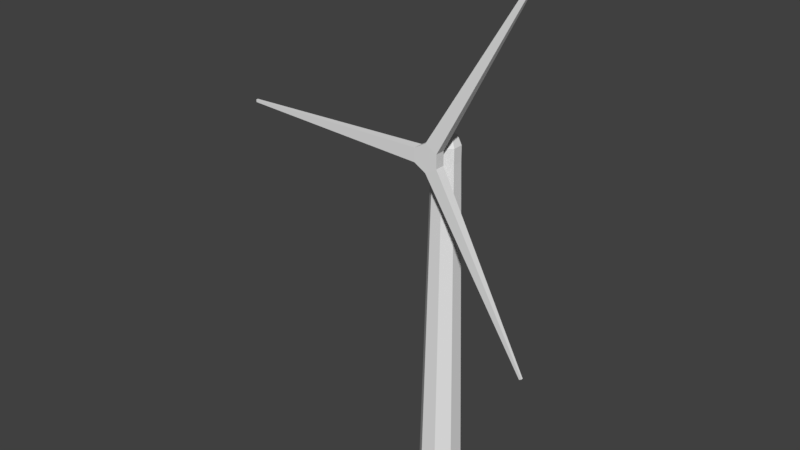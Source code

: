 # Source: windmill.blend  (saved by Blender 2.79.0; exported with 4.5.12 LTS)
import bpy
from mathutils import Matrix  # noqa: F401  (used for matrix-valued properties, if any)

bpy.ops.wm.read_factory_settings(use_empty=True)
scene = bpy.context.scene
scene.name = 'Scene'

# ---- collections
col_collection_1 = bpy.data.collections.new('Collection 1'); scene.collection.children.link(col_collection_1)

# ---- world
world_world = bpy.data.worlds.new('World'); scene.world = world_world
world_world.color = (0.05088, 0.05088, 0.05088)
world_world.use_sun_shadow = False
world_world.sun_shadow_jitter_overblur = 0.0
world_world.cycles.sampling_method = 'MANUAL'

# ---- meshes
me_cylinder_002 = bpy.data.meshes.new('Cylinder.002')
me_cylinder_002.from_pydata([(1.027e-06, -0.0225, -0.0625), (1.027e-06, 0.0225, -0.0625), (0.05413, -0.0225, -0.03125), (0.05413, 0.0225, -0.03125), (0.05413, -0.0225, 0.03125), (0.05413, 0.0225, 0.03125), (1.022e-06, -0.0225, 0.0625), (1.022e-06, 0.0225, 0.0625), (-0.05413, -0.0225, 0.03125), (-0.05413, 0.0225, 0.03125), (-0.05413, -0.0225, -0.03125), (-0.05413, 0.0225, -0.03125), (0.4737, -0.0045, -0.833), (0.4845, -0.0045, -0.8267), (0.4845, 0.0045, -0.8267), (0.4737, 0.0045, -0.833), (0.4845, 0.0045, 0.8267), (0.4845, -0.0045, 0.8267), (0.4737, -0.0045, 0.833), (0.4737, 0.0045, 0.833), (-0.9583, 0.0045, 0.006252), (-0.9583, -0.0045, 0.006252), (-0.9583, -0.0045, -0.006248), (-0.9583, 0.0045, -0.006248)], [], [(7, 6, 18, 19), (2, 3, 5, 4), (0, 1, 15, 12), (6, 7, 9, 8), (3, 1, 11, 9, 7, 5), (8, 9, 20, 21), (10, 11, 1, 0), (0, 2, 4, 6, 8, 10), (12, 15, 14, 13), (17, 16, 19, 18), (21, 20, 23, 22), (4, 5, 16, 17), (10, 8, 21, 22), (3, 2, 13, 14), (2, 0, 12, 13), (6, 4, 17, 18), (9, 11, 23, 20), (1, 3, 14, 15), (5, 7, 19, 16), (11, 10, 22, 23)])
me_cylinder_002.materials.append(None)
me_cylinder_002.use_remesh_preserve_volume = False
me_cylinder_002.use_remesh_preserve_attributes = False
me_cylinder_002.use_mirror_vertex_groups = False
me_cylinder_002.update()
me_cylinder = bpy.data.meshes.new('Cylinder')
me_cylinder.from_pydata([(-4.955e-08, 0.1, -1.0), (-5.262e-08, 0.0625, 0.62), (0.07071, 0.07071, -1.0), (0.04419, 0.04419, 0.62), (0.1, -1.763e-09, -1.0), (0.0625, -4.037e-10, 0.62), (0.07071, -0.07071, -1.0), (0.04419, -0.04419, 0.62), (-5.829e-08, -0.1, -1.0), (-5.808e-08, -0.0625, 0.62), (-0.07071, -0.07071, -1.0), (-0.04419, -0.04419, 0.62), (-0.1, 3.8e-09, -1.0), (-0.0625, 3.074e-09, 0.62), (-0.07071, 0.07071, -1.0), (-0.04419, 0.04419, 0.62), (-5.262e-08, 0.0625, 0.65), (0.04419, 0.04419, 0.65), (0.0625, -4.037e-10, 0.65), (0.04419, -0.04419, 0.65), (-5.808e-08, -0.0625, 0.65), (-0.04419, -0.04419, 0.65), (-0.0625, 3.074e-09, 0.65), (-0.04419, 0.04419, 0.65), (-5.262e-08, 0.0625, 0.69), (0.04419, 0.04419, 0.69), (0.0625, -4.037e-10, 0.69), (0.04419, -0.04419, 0.69), (-5.808e-08, -0.0625, 0.69), (-0.04419, -0.04419, 0.69), (-0.0625, 3.074e-09, 0.69), (-0.04419, 0.04419, 0.69), (-5.383e-08, 0.05, 0.72), (0.03536, 0.03536, 0.72), (0.05, 1.427e-10, 0.72), (0.03536, -0.03536, 0.72), (-5.82e-08, -0.05, 0.72), (-0.03536, -0.03536, 0.72), (-0.05, 2.925e-09, 0.72), (-0.03536, 0.03536, 0.72), (0.05567, -0.07191, 0.65), (0.01148, -0.09022, 0.65), (0.05567, -0.07191, 0.69), (0.01148, -0.09022, 0.69)], [], [(0, 1, 3, 2), (2, 3, 5, 4), (4, 5, 7, 6), (6, 7, 9, 8), (8, 9, 11, 10), (10, 11, 13, 12), (9, 7, 19, 20), (12, 13, 15, 14), (14, 15, 1, 0), (0, 2, 4, 6, 8, 10, 12, 14), (17, 16, 24, 25), (15, 13, 22, 23), (5, 3, 17, 18), (11, 9, 20, 21), (1, 15, 23, 16), (3, 1, 16, 17), (7, 5, 18, 19), (13, 11, 21, 22), (31, 30, 38, 39), (16, 23, 31, 24), (22, 21, 29, 30), (19, 27, 42, 40), (18, 17, 25, 26), (23, 22, 30, 31), (21, 20, 28, 29), (19, 18, 26, 27), (33, 32, 39, 38, 37, 36, 35, 34), (29, 28, 36, 37), (27, 26, 34, 35), (25, 24, 32, 33), (24, 31, 39, 32), (30, 29, 37, 38), (28, 27, 35, 36), (26, 25, 33, 34), (41, 40, 42, 43), (20, 19, 40, 41), (27, 28, 43, 42), (28, 20, 41, 43)])
me_cylinder.use_remesh_preserve_volume = False
me_cylinder.use_remesh_preserve_attributes = False
me_cylinder.use_mirror_vertex_groups = False
me_cylinder.update()

# ---- objects
ob_cylinder_001 = bpy.data.objects.new('Cylinder.001', me_cylinder_002)
ob_cylinder = bpy.data.objects.new('Cylinder', me_cylinder)

# ---- transforms, parenting, visibility, modifiers, constraints
ob_cylinder_001.location = (-1.032e-06, -0.055, 0.835)
ob_cylinder_001.rotation_euler = (-8.527e-14, 6.283, 2.842e-14)
ob_cylinder_001.scale = (0.5, 0.5, 0.5)
ob_cylinder_001.lineart.crease_threshold = 0.0
ob_cylinder.location = (0.0, 0.0, 0.5)
ob_cylinder.rotation_euler = (0.0, -0.0, -0.3927)
ob_cylinder.scale = (0.5, 0.5, 0.5)
ob_cylinder.lineart.crease_threshold = 0.0

# ---- collection membership
col_collection_1.objects.link(ob_cylinder_001)
col_collection_1.objects.link(ob_cylinder)

# ---- scene / render settings (as saved in the file)
scene.frame_start = 1; scene.frame_end = 30; scene.frame_set(1)
scene.render.engine = 'BLENDER_EEVEE_NEXT'
scene.render.resolution_percentage = 50
scene.render.dither_intensity = 0.0
scene.cycles.use_denoising = False
scene.cycles.samples = 128
scene.cycles.sampling_pattern = 'TABULATED_SOBOL'
scene.cycles.use_adaptive_sampling = False
scene.cycles.use_light_tree = False
scene.cycles.blur_glossy = 0.0
scene.cycles.sample_clamp_indirect = 0.0
scene.view_settings.view_transform = 'Standard'
bpy.context.view_layer.update()

# ---- added for rendering (the .blend has no active camera and no usable light): camera, sun
cam_auto = bpy.data.cameras.new('AutoCamera')
cam_auto.lens = 50.0
cam_auto.sensor_width = 36.0
cam_auto.clip_end = 1000.0
ob_auto_camera = bpy.data.objects.new('AutoCamera', cam_auto)
scene.collection.objects.link(ob_auto_camera)
ob_auto_camera.location = (1.22362, -1.61092, 1.69938)
ob_auto_camera.rotation_euler = (1.09748, -7.21219e-08, 0.694738)
scene.camera = ob_auto_camera
light_auto_sun = bpy.data.lights.new('AutoSun', 'SUN')
light_auto_sun.energy = 3.0
light_auto_sun.angle = 0.0523599
ob_auto_sun = bpy.data.objects.new('AutoSun', light_auto_sun)
scene.collection.objects.link(ob_auto_sun)
ob_auto_sun.rotation_euler = (0.872665, 0.174533, 0.523599)
bpy.context.view_layer.update()
